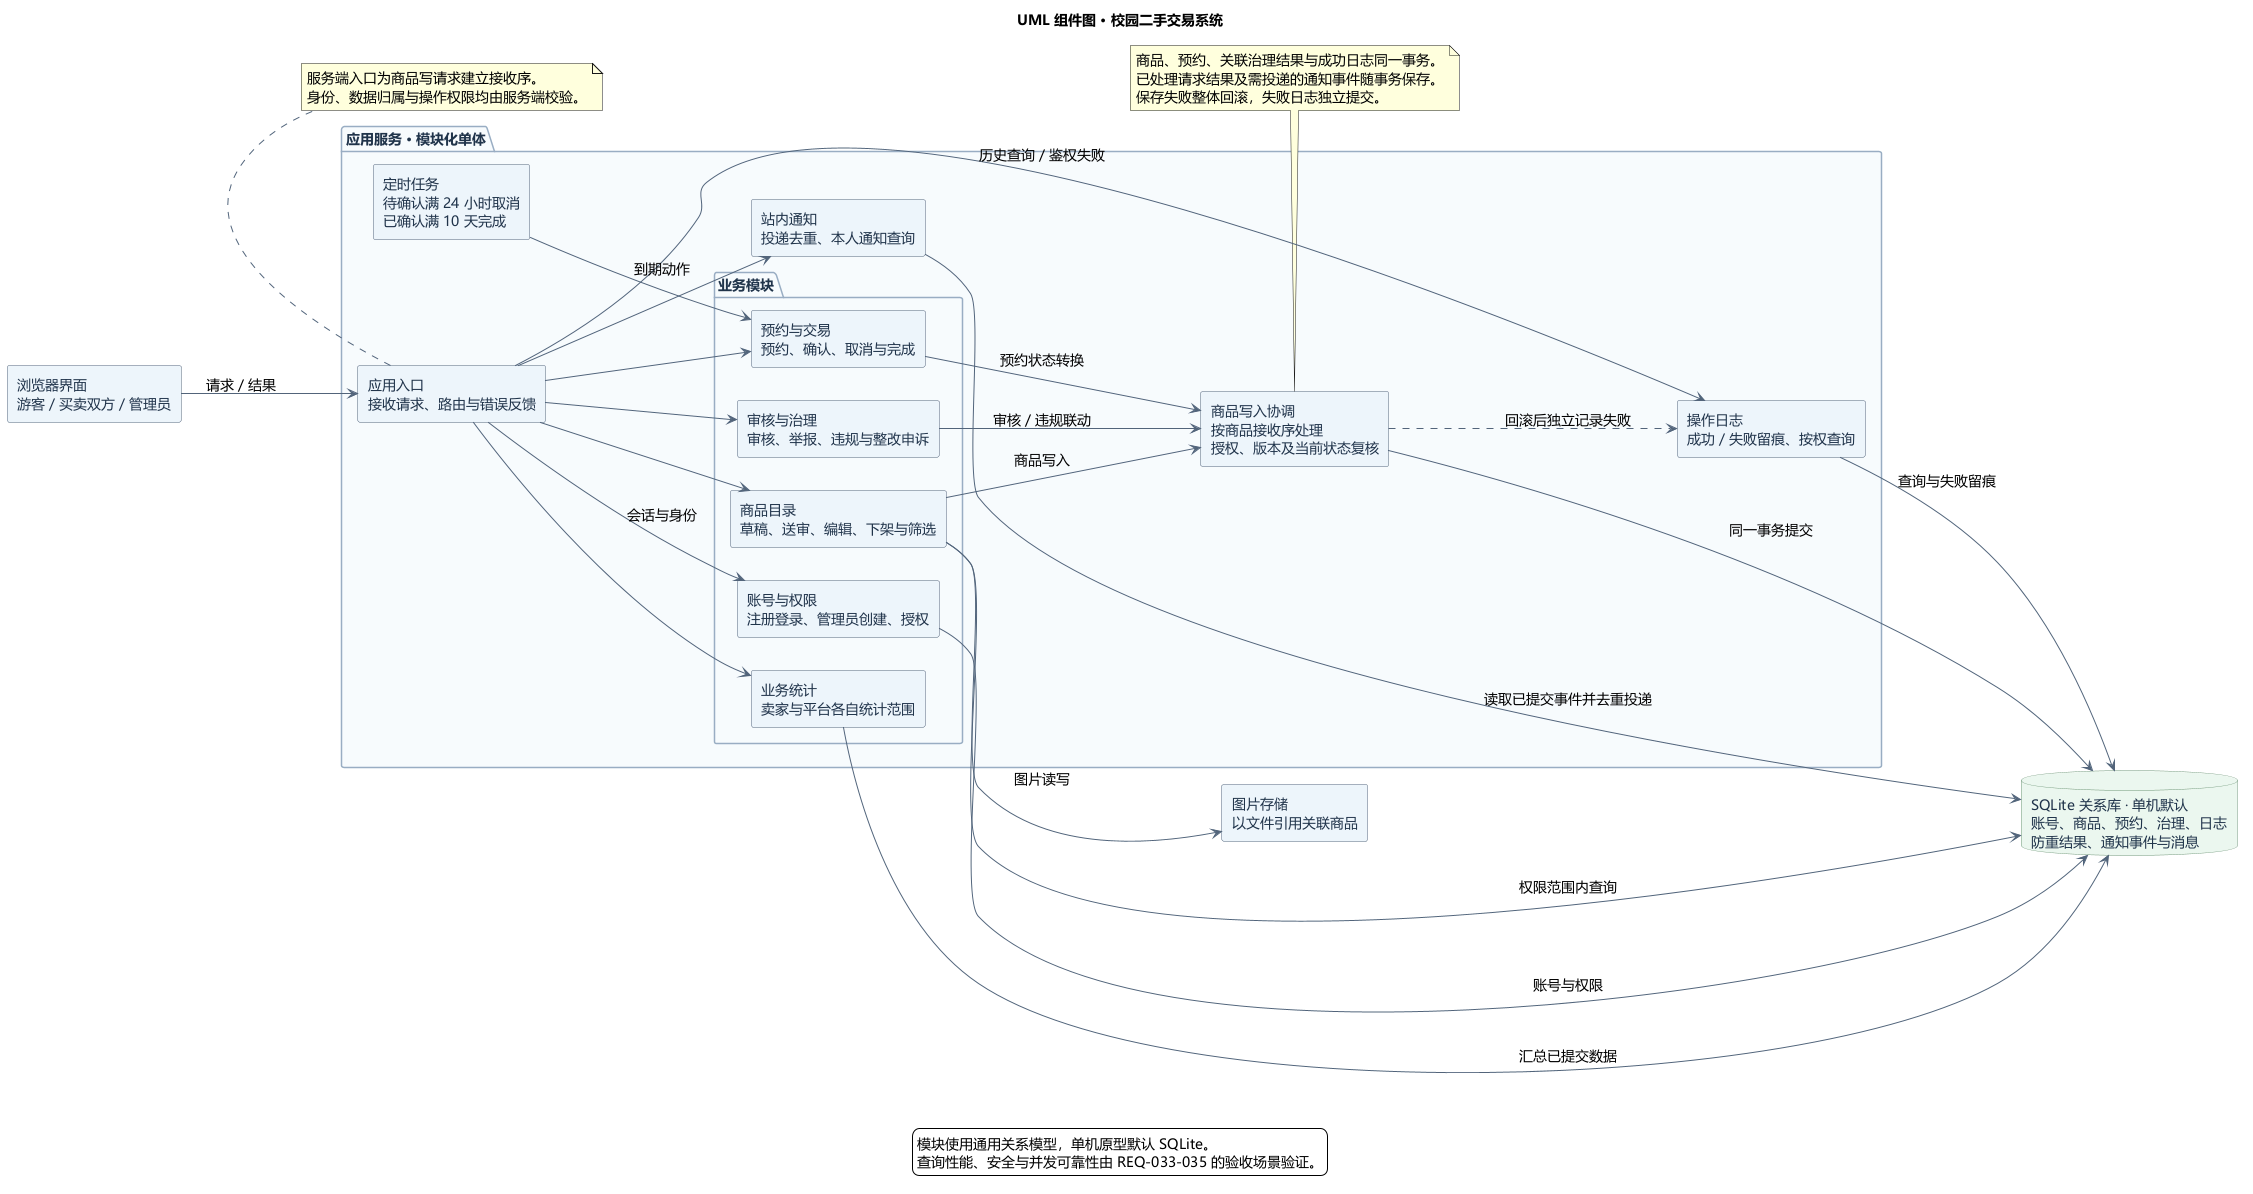

The diagram above was rendered by PlantUML. Its source (embedded in the PNG):
@startuml
title UML 组件图 · 校园二手交易系统
left to right direction

skinparam defaultFontName Microsoft YaHei
skinparam defaultFontSize 14
skinparam shadowing false
skinparam backgroundColor #FFFFFF
skinparam componentStyle rectangle
skinparam nodesep 33
skinparam ranksep 48
skinparam ArrowColor #52657B
skinparam component {
  BackgroundColor #EDF4FA
  BorderColor #52657B
  FontColor #20344B
}
skinparam package {
  BackgroundColor #F7FAFD
  BorderColor #98ADC2
  FontColor #20344B
}
skinparam database {
  BackgroundColor #EBF6EE
  BorderColor #6E9779
  FontColor #20344B
}

component "浏览器界面\n游客／买卖双方／管理员" as Web

package "应用服务 · 模块化单体" {
  component "应用入口\n接收请求、路由与错误反馈" as Entry

  package "业务模块" {
    component "账号与权限\n注册登录、管理员创建、授权" as Access
    component "商品目录\n草稿、送审、编辑、下架与筛选" as Catalog
    component "预约与交易\n预约、确认、取消与完成" as Trade
    component "审核与治理\n审核、举报、违规与整改申诉" as Governance
    component "业务统计\n卖家与平台各自统计范围" as Stats
  }

  component "定时任务\n待确认满 24 小时取消\n已确认满 10 天完成" as Scheduler
  component "站内通知\n投递去重、本人通知查询" as Notify
  component "操作日志\n成功／失败留痕、按权查询" as Log
  component "商品写入协调\n按商品接收序处理\n授权、版本及当前状态复核" as ProductWrite
}

database "SQLite 关系库 · 单机默认\n账号、商品、预约、治理、日志\n防重结果、通知事件与消息" as DB
component "图片存储\n以文件引用关联商品" as Images

Web --> Entry : 请求／结果
Entry --> Access : 会话与身份
Entry --> Catalog
Entry --> Trade
Entry --> Governance
Entry --> Stats
Entry --> Notify
Entry --> Log : 历史查询／鉴权失败

Catalog --> ProductWrite : 商品写入
Trade --> ProductWrite : 预约状态转换
Governance --> ProductWrite : 审核／违规联动
Scheduler --> Trade : 到期动作
Catalog --> Images : 图片读写

Access --> DB : 账号与权限
Catalog --> DB : 权限范围内查询
Stats --> DB : 汇总已提交数据
ProductWrite --> DB : 同一事务提交
Notify --> DB : 读取已提交事件并去重投递
Log --> DB : 查询与失败留痕
ProductWrite ..> Log : 回滚后独立记录失败

note bottom of Entry
  服务端入口为商品写请求建立接收序。
  身份、数据归属与操作权限均由服务端校验。
end note

note bottom of ProductWrite
  商品、预约、关联治理结果与成功日志同一事务。
  已处理请求结果及需投递的通知事件随事务保存。
  保存失败整体回滚，失败日志独立提交。
end note

legend bottom
  模块使用通用关系模型，单机原型默认 SQLite。
  查询性能、安全与并发可靠性由 REQ-033-035 的验收场景验证。
endlegend
@enduml